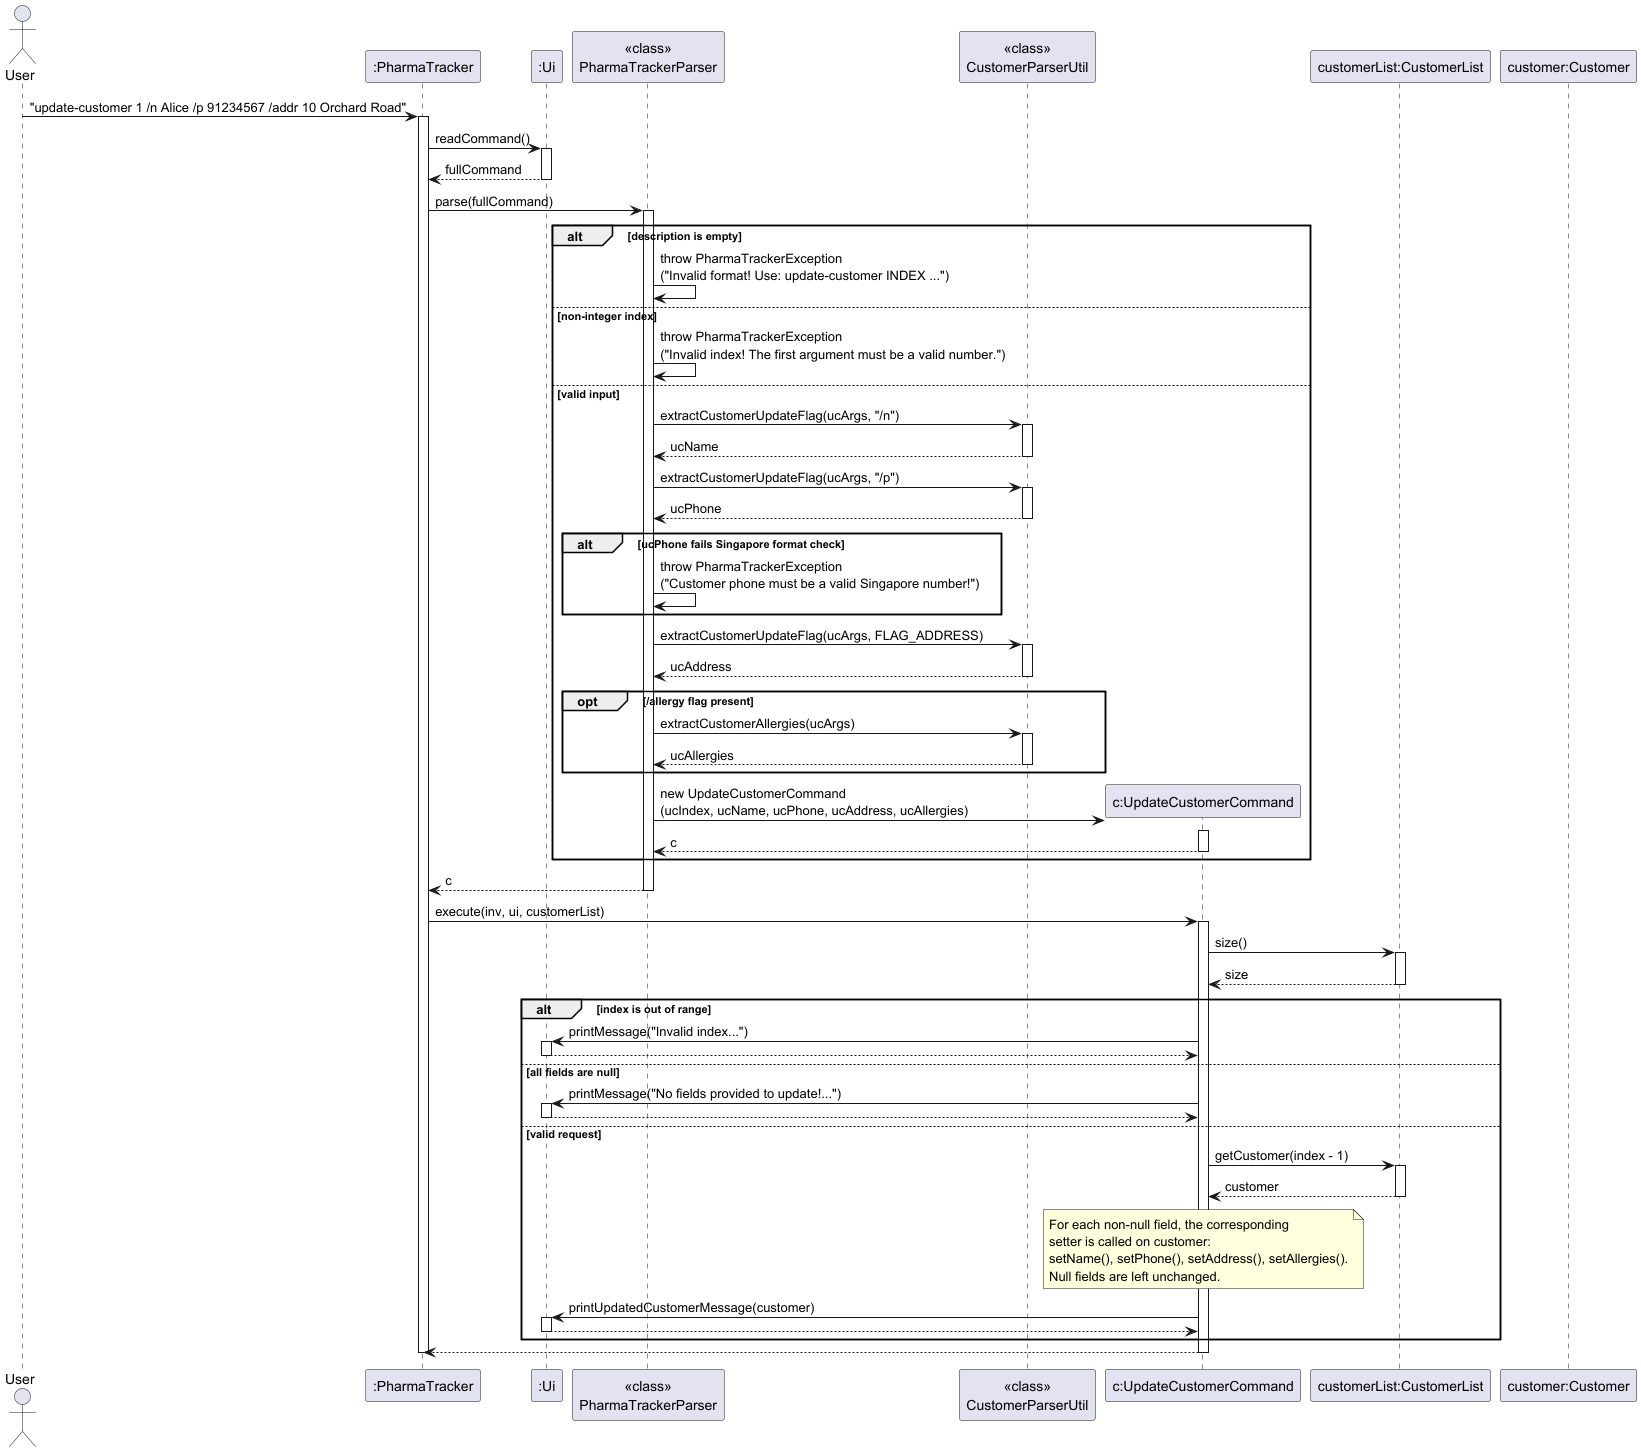

The diagram above was rendered by PlantUML. Its source (embedded in the PNG):
@startuml
skinparam ArrowFontStyle plain

actor User
participant ":PharmaTracker" as PharmaTracker
participant ":Ui" as Ui
participant "<<class>>\nPharmaTrackerParser" as Parser
participant "<<class>>\nCustomerParserUtil" as CustomerParserUtil
participant "c:UpdateCustomerCommand" as UpdateCustomerCommand
participant "customerList:CustomerList" as CustomerList
participant "customer:Customer" as Customer

User -> PharmaTracker : "update-customer 1 /n Alice /p 91234567 /addr 10 Orchard Road"
activate PharmaTracker

PharmaTracker -> Ui : readCommand()
activate Ui
Ui --> PharmaTracker : fullCommand
deactivate Ui

PharmaTracker -> Parser : parse(fullCommand)
activate Parser

alt description is empty
    Parser -> Parser : throw PharmaTrackerException\n("Invalid format! Use: update-customer INDEX ...")
else non-integer index
    Parser -> Parser : throw PharmaTrackerException\n("Invalid index! The first argument must be a valid number.")
else valid input
    Parser -> CustomerParserUtil : extractCustomerUpdateFlag(ucArgs, "/n")
    activate CustomerParserUtil
    CustomerParserUtil --> Parser : ucName
    deactivate CustomerParserUtil

    Parser -> CustomerParserUtil : extractCustomerUpdateFlag(ucArgs, "/p")
    activate CustomerParserUtil
    CustomerParserUtil --> Parser : ucPhone
    deactivate CustomerParserUtil

    alt ucPhone fails Singapore format check
        Parser -> Parser : throw PharmaTrackerException\n("Customer phone must be a valid Singapore number!")
    end

    Parser -> CustomerParserUtil : extractCustomerUpdateFlag(ucArgs, FLAG_ADDRESS)
    activate CustomerParserUtil
    CustomerParserUtil --> Parser : ucAddress
    deactivate CustomerParserUtil

    opt /allergy flag present
        Parser -> CustomerParserUtil : extractCustomerAllergies(ucArgs)
        activate CustomerParserUtil
        CustomerParserUtil --> Parser : ucAllergies
        deactivate CustomerParserUtil
    end

    create UpdateCustomerCommand
    Parser -> UpdateCustomerCommand : new UpdateCustomerCommand\n(ucIndex, ucName, ucPhone, ucAddress, ucAllergies)
    activate UpdateCustomerCommand
    UpdateCustomerCommand --> Parser : c
    deactivate UpdateCustomerCommand
end

Parser --> PharmaTracker : c
deactivate Parser

PharmaTracker -> UpdateCustomerCommand : execute(inv, ui, customerList)
activate UpdateCustomerCommand

UpdateCustomerCommand -> CustomerList : size()
activate CustomerList
CustomerList --> UpdateCustomerCommand : size
deactivate CustomerList

alt index is out of range
    UpdateCustomerCommand -> Ui : printMessage("Invalid index...")
    activate Ui
    Ui --> UpdateCustomerCommand
    deactivate Ui
else all fields are null
    UpdateCustomerCommand -> Ui : printMessage("No fields provided to update!...")
    activate Ui
    Ui --> UpdateCustomerCommand
    deactivate Ui
else valid request
    UpdateCustomerCommand -> CustomerList : getCustomer(index - 1)
    activate CustomerList
    CustomerList --> UpdateCustomerCommand : customer
    deactivate CustomerList

    note over UpdateCustomerCommand
      For each non-null field, the corresponding
      setter is called on customer:
      setName(), setPhone(), setAddress(), setAllergies().
      Null fields are left unchanged.
    end note

    UpdateCustomerCommand -> Ui : printUpdatedCustomerMessage(customer)
    activate Ui
    Ui --> UpdateCustomerCommand
    deactivate Ui
end

UpdateCustomerCommand --> PharmaTracker
deactivate UpdateCustomerCommand

deactivate PharmaTracker
@enduml